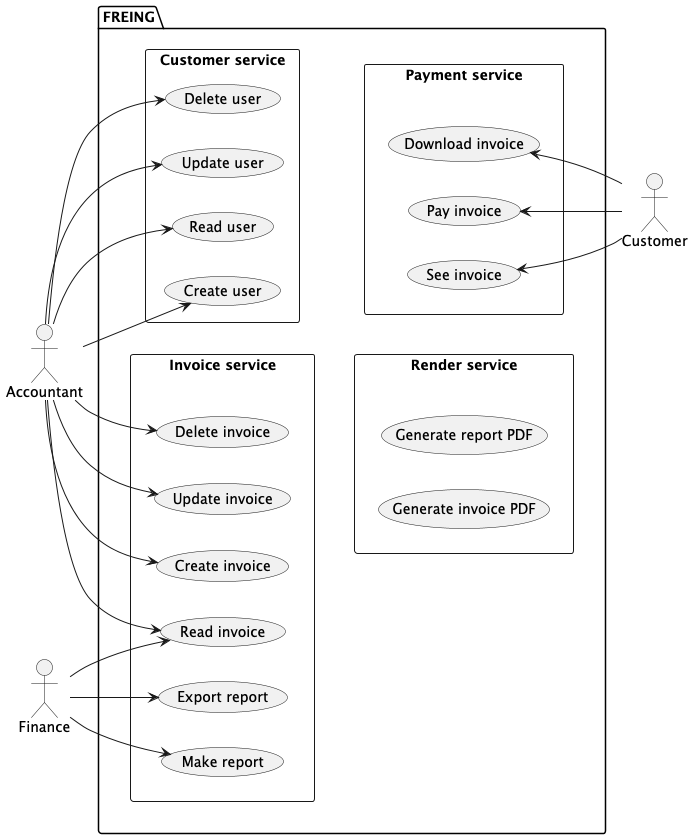

The diagram above was rendered by PlantUML. Its source (embedded in the PNG):
@startuml
left to right direction

:Accountant: as a
:Customer: as c
:Finance: as f

package "FREING" as freing {
    rectangle "Invoice service" as invoice_service {
        usecase (Create invoice) as ci
        usecase (Read invoice) as ri
        usecase (Update invoice) as ui
        usecase (Delete invoice) as di
        usecase (Make report) as mr
        usecase (Export report) as er
    }
    rectangle "Customer service" as customer_service {
        usecase (Create user) as cu
        usecase (Read user) as ru
        usecase (Update user) as uu
        usecase (Delete user) as du
    }
    rectangle "Render service" as render_service {
        usecase (Generate invoice PDF) as gip
        usecase (Generate report PDF) as grp
    }
    rectangle "Payment service" as payment_service {
        usecase (See invoice) as si
        usecase (Pay invoice) as pi
        usecase (Download invoice) as doi
    }
}




payment_service <-[hidden]l-> render_service
invoice_service <-[hidden]-> render_service

a --> ci
a --> ri
a --> ui
a --> di
a --> cu
a --> ru
a --> uu
a --> du

pi <-- c
si <-- c
doi <-- c

f --> ri
f --> mr
f --> er

@enduml